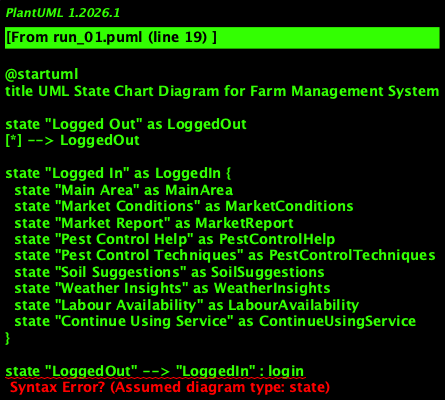

The diagram above was rendered by PlantUML. Its source (embedded in the PNG):
@startuml
title UML State Chart Diagram for Farm Management System

state "Logged Out" as LoggedOut
[*] --> LoggedOut

state "Logged In" as LoggedIn {
  state "Main Area" as MainArea
  state "Market Conditions" as MarketConditions
  state "Market Report" as MarketReport
  state "Pest Control Help" as PestControlHelp
  state "Pest Control Techniques" as PestControlTechniques
  state "Soil Suggestions" as SoilSuggestions
  state "Weather Insights" as WeatherInsights
  state "Labour Availability" as LabourAvailability
  state "Continue Using Service" as ContinueUsingService
}

state "LoggedOut" --> "LoggedIn" : login

LoggedIn --> MainArea : [Select Main Area]
MainArea --> MainArea : [Continue Using Service]
MainArea --> MarketConditions : [Select Market Conditions]
MainArea --> MarketReport : [Select Market Report]
MainArea --> PestControlHelp : [Select Pest Control Help]
MainArea --> SoilSuggestions : [Select Soil Suggestions]
MainArea --> WeatherInsights : [Select Weather Insights]
MainArea --> LabourAvailability : [Select Labour Availability]

MarketConditions --> ContinueUsingService : [Continue Using Service]
MarketReport --> ContinueUsingService : [Continue Using Service]
PestControlHelp --> ContinueUsingService : [Continue Using Service]
PestControlTechniques --> ContinueUsingService : [Continue Using Service]
SoilSuggestions --> ContinueUsingService : [Continue Using Service]
WeatherInsights --> ContinueUsingService : [Continue Using Service]
LabourAvailability --> ContinueUsingService : [Continue Using Service]

ContinueUsingService --> MainArea : [Back to Main Area]

LoggedIn --> LoggedOut : logout
LoggedOut --> [*]
@enduml